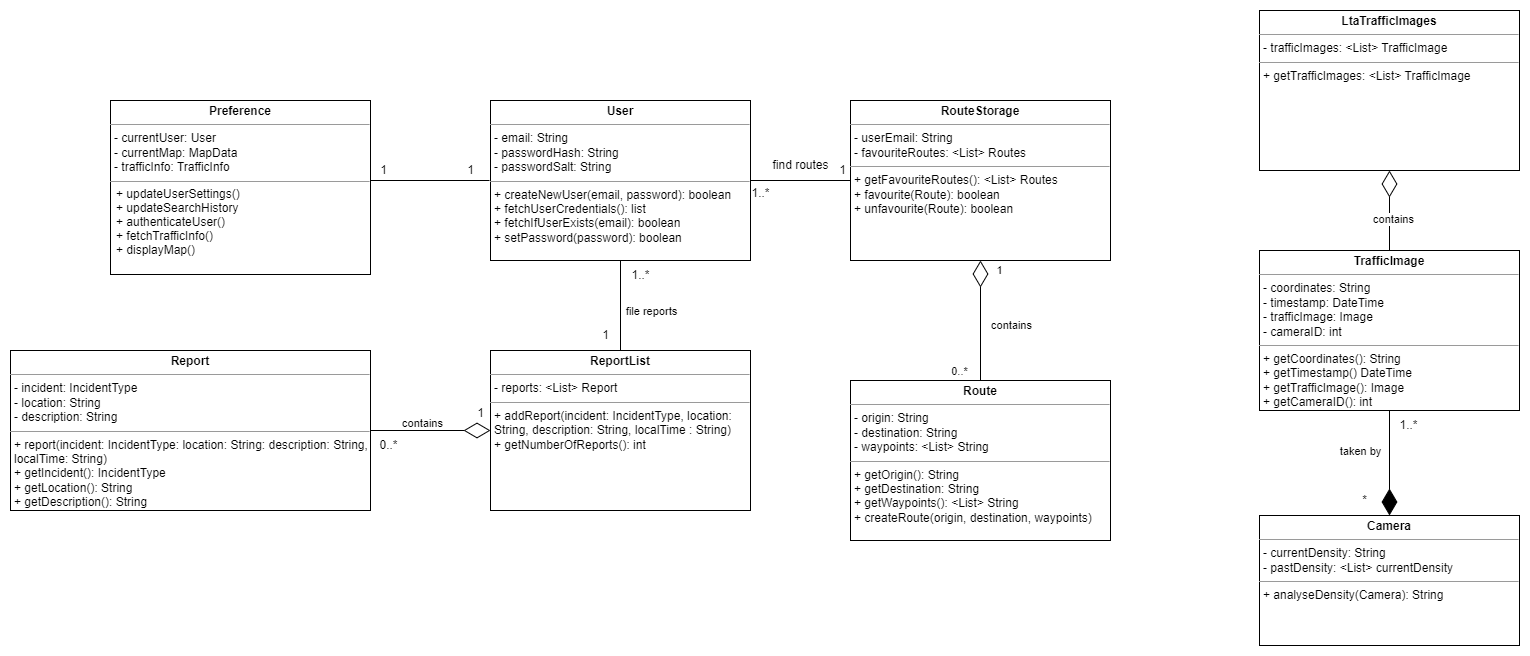

The diagram above was exported from draw.io. Its source (the exported page's mxGraphModel, read from the mxfile embedded in the PNG):
<mxGraphModel dx="1690" dy="534" grid="1" gridSize="10" guides="1" tooltips="1" connect="1" arrows="1" fold="1" page="0" pageScale="1" pageWidth="827" pageHeight="1169" math="0" shadow="0">
  <root>
    <mxCell id="0" />
    <mxCell id="1" parent="0" />
    <mxCell id="tWBevWsqVKYTVcqx0Thw-1" value="&lt;p style=&quot;margin:0px;margin-top:4px;text-align:center;&quot;&gt;&lt;b&gt;User&lt;/b&gt;&lt;/p&gt;&lt;hr size=&quot;1&quot;&gt;&lt;p style=&quot;margin:0px;margin-left:4px;&quot;&gt;- email: String&lt;/p&gt;&lt;p style=&quot;margin:0px;margin-left:4px;&quot;&gt;- passwordHash: String&lt;/p&gt;&lt;p style=&quot;margin:0px;margin-left:4px;&quot;&gt;- passwordSalt: String&lt;/p&gt;&lt;hr size=&quot;1&quot;&gt;&lt;p style=&quot;margin:0px;margin-left:4px;&quot;&gt;+ createNewUser(email, password): boolean&lt;/p&gt;&lt;p style=&quot;margin:0px;margin-left:4px;&quot;&gt;+ fetchUserCredentials(): list&lt;/p&gt;&lt;p style=&quot;margin:0px;margin-left:4px;&quot;&gt;+ fetchIfUserExists(email): boolean&lt;/p&gt;&lt;p style=&quot;margin:0px;margin-left:4px;&quot;&gt;+ setPassword(password): boolean&lt;/p&gt;" style="verticalAlign=top;align=left;overflow=fill;fontSize=12;fontFamily=Helvetica;html=1;whiteSpace=wrap;" parent="1" vertex="1">
      <mxGeometry x="91" y="170" width="260" height="160" as="geometry" />
    </mxCell>
    <mxCell id="tWBevWsqVKYTVcqx0Thw-2" value="&lt;p style=&quot;margin:0px;margin-top:4px;text-align:center;&quot;&gt;&lt;b&gt;RouteStorage&lt;/b&gt;&lt;/p&gt;&lt;hr size=&quot;1&quot;&gt;&lt;p style=&quot;margin:0px;margin-left:4px;&quot;&gt;&lt;span style=&quot;background-color: initial;&quot;&gt;- userEmail: String&lt;/span&gt;&lt;/p&gt;&lt;p style=&quot;margin:0px;margin-left:4px;&quot;&gt;&lt;span style=&quot;background-color: initial;&quot;&gt;- favouriteRoutes: &amp;lt;List&amp;gt; Routes&lt;/span&gt;&lt;br&gt;&lt;/p&gt;&lt;hr size=&quot;1&quot;&gt;&lt;p style=&quot;margin:0px;margin-left:4px;&quot;&gt;+ getFavouriteRoutes(): &amp;lt;List&amp;gt; Routes&lt;/p&gt;&lt;p style=&quot;margin:0px;margin-left:4px;&quot;&gt;+ favourite(Route): boolean&lt;/p&gt;&lt;p style=&quot;margin:0px;margin-left:4px;&quot;&gt;+ unfavourite(Route): boolean&lt;/p&gt;&lt;p style=&quot;margin:0px;margin-left:4px;&quot;&gt;&lt;br&gt;&lt;/p&gt;" style="verticalAlign=top;align=left;overflow=fill;fontSize=12;fontFamily=Helvetica;html=1;whiteSpace=wrap;" parent="1" vertex="1">
      <mxGeometry x="451" y="170" width="260" height="160" as="geometry" />
    </mxCell>
    <mxCell id="tWBevWsqVKYTVcqx0Thw-3" value="&lt;p style=&quot;margin:0px;margin-top:4px;text-align:center;&quot;&gt;&lt;b&gt;Route&lt;/b&gt;&lt;/p&gt;&lt;hr size=&quot;1&quot;&gt;&lt;p style=&quot;margin:0px;margin-left:4px;&quot;&gt;- origin: String&lt;/p&gt;&lt;p style=&quot;margin:0px;margin-left:4px;&quot;&gt;- destination: String&lt;/p&gt;&lt;p style=&quot;margin:0px;margin-left:4px;&quot;&gt;- waypoints: &amp;lt;List&amp;gt; String&lt;/p&gt;&lt;hr size=&quot;1&quot;&gt;&lt;p style=&quot;margin:0px;margin-left:4px;&quot;&gt;+ getOrigin(): String&lt;/p&gt;&lt;p style=&quot;margin:0px;margin-left:4px;&quot;&gt;+ getDestination: String&lt;/p&gt;&lt;p style=&quot;margin:0px;margin-left:4px;&quot;&gt;+ getWaypoints(): &amp;lt;List&amp;gt; String&lt;/p&gt;&lt;p style=&quot;margin:0px;margin-left:4px;&quot;&gt;+ createRoute(origin, destination, waypoints)&lt;/p&gt;&lt;p style=&quot;margin:0px;margin-left:4px;&quot;&gt;&lt;br&gt;&lt;/p&gt;" style="verticalAlign=top;align=left;overflow=fill;fontSize=12;fontFamily=Helvetica;html=1;whiteSpace=wrap;" parent="1" vertex="1">
      <mxGeometry x="451" y="450" width="260" height="160" as="geometry" />
    </mxCell>
    <mxCell id="tWBevWsqVKYTVcqx0Thw-4" value="&lt;p style=&quot;margin:0px;margin-top:4px;text-align:center;&quot;&gt;&lt;b&gt;TrafficImage&lt;/b&gt;&lt;/p&gt;&lt;hr size=&quot;1&quot;&gt;&lt;p style=&quot;margin:0px;margin-left:4px;&quot;&gt;- coordinates: String&lt;/p&gt;&lt;p style=&quot;margin:0px;margin-left:4px;&quot;&gt;- timestamp: DateTime&lt;/p&gt;&lt;p style=&quot;margin:0px;margin-left:4px;&quot;&gt;- trafficImage: Image&lt;/p&gt;&lt;p style=&quot;margin:0px;margin-left:4px;&quot;&gt;- cameraID: int&lt;/p&gt;&lt;hr size=&quot;1&quot;&gt;&lt;p style=&quot;margin:0px;margin-left:4px;&quot;&gt;+ getCoordinates(): String&lt;/p&gt;&lt;p style=&quot;margin:0px;margin-left:4px;&quot;&gt;+ getTimestamp() DateTime&lt;/p&gt;&lt;p style=&quot;margin:0px;margin-left:4px;&quot;&gt;+ getTrafficImage(): Image&lt;/p&gt;&lt;p style=&quot;margin:0px;margin-left:4px;&quot;&gt;+ getCameraID(): int&lt;/p&gt;&lt;p style=&quot;margin:0px;margin-left:4px;&quot;&gt;&lt;br&gt;&lt;/p&gt;" style="verticalAlign=top;align=left;overflow=fill;fontSize=12;fontFamily=Helvetica;html=1;whiteSpace=wrap;" parent="1" vertex="1">
      <mxGeometry x="860" y="320" width="260" height="160" as="geometry" />
    </mxCell>
    <mxCell id="tWBevWsqVKYTVcqx0Thw-6" value="&lt;p style=&quot;margin:0px;margin-top:4px;text-align:center;&quot;&gt;&lt;b&gt;LtaTrafficImages&lt;/b&gt;&lt;/p&gt;&lt;hr size=&quot;1&quot;&gt;&lt;p style=&quot;margin:0px;margin-left:4px;&quot;&gt;- trafficImages: &amp;lt;List&amp;gt; TrafficImage&lt;/p&gt;&lt;hr size=&quot;1&quot;&gt;&lt;p style=&quot;margin:0px;margin-left:4px;&quot;&gt;+ getTrafficImages: &amp;lt;List&amp;gt; TrafficImage&lt;/p&gt;&lt;p style=&quot;margin:0px;margin-left:4px;&quot;&gt;&lt;br&gt;&lt;/p&gt;" style="verticalAlign=top;align=left;overflow=fill;fontSize=12;fontFamily=Helvetica;html=1;whiteSpace=wrap;" parent="1" vertex="1">
      <mxGeometry x="860" y="80" width="260" height="160" as="geometry" />
    </mxCell>
    <mxCell id="tWBevWsqVKYTVcqx0Thw-7" value="&lt;p style=&quot;margin:0px;margin-top:4px;text-align:center;&quot;&gt;&lt;b&gt;ReportList&lt;/b&gt;&lt;/p&gt;&lt;hr size=&quot;1&quot;&gt;&lt;p style=&quot;margin:0px;margin-left:4px;&quot;&gt;- reports: &amp;lt;List&amp;gt; Report&lt;/p&gt;&lt;hr size=&quot;1&quot;&gt;&lt;p style=&quot;margin:0px;margin-left:4px;&quot;&gt;+ addReport(incident: IncidentType, location: String, description: String, localTime : String)&lt;/p&gt;&lt;p style=&quot;margin:0px;margin-left:4px;&quot;&gt;+ getNumberOfReports(): int&lt;/p&gt;&lt;p style=&quot;margin:0px;margin-left:4px;&quot;&gt;&lt;br&gt;&lt;/p&gt;" style="verticalAlign=top;align=left;overflow=fill;fontSize=12;fontFamily=Helvetica;html=1;whiteSpace=wrap;" parent="1" vertex="1">
      <mxGeometry x="91" y="420" width="260" height="160" as="geometry" />
    </mxCell>
    <mxCell id="tWBevWsqVKYTVcqx0Thw-8" value="&lt;p style=&quot;margin:0px;margin-top:4px;text-align:center;&quot;&gt;&lt;b&gt;Report&lt;/b&gt;&lt;/p&gt;&lt;hr size=&quot;1&quot;&gt;&lt;p style=&quot;margin:0px;margin-left:4px;&quot;&gt;- incident: IncidentType&lt;/p&gt;&lt;p style=&quot;margin:0px;margin-left:4px;&quot;&gt;- location: String&lt;/p&gt;&lt;p style=&quot;margin:0px;margin-left:4px;&quot;&gt;- description: String&lt;/p&gt;&lt;hr size=&quot;1&quot;&gt;&lt;p style=&quot;margin:0px;margin-left:4px;&quot;&gt;+ report(incident: IncidentType: location: String: description: String, localTime: String)&lt;/p&gt;&lt;p style=&quot;margin:0px;margin-left:4px;&quot;&gt;+ getIncident(): IncidentType&lt;/p&gt;&lt;p style=&quot;margin:0px;margin-left:4px;&quot;&gt;+ getLocation(): String&lt;/p&gt;&lt;p style=&quot;margin:0px;margin-left:4px;&quot;&gt;+ getDescription(): String&lt;/p&gt;" style="verticalAlign=top;align=left;overflow=fill;fontSize=12;fontFamily=Helvetica;html=1;whiteSpace=wrap;" parent="1" vertex="1">
      <mxGeometry x="-389" y="420" width="360" height="160" as="geometry" />
    </mxCell>
    <mxCell id="7D67yUVP5wLWFratKVsy-1" value="&lt;p style=&quot;margin:0px;margin-top:4px;text-align:center;&quot;&gt;&lt;b&gt;Camera&lt;/b&gt;&lt;/p&gt;&lt;hr size=&quot;1&quot;&gt;&lt;p style=&quot;margin:0px;margin-left:4px;&quot;&gt;- currentDensity: String&lt;/p&gt;&lt;p style=&quot;margin:0px;margin-left:4px;&quot;&gt;- pastDensity: &amp;lt;List&amp;gt; currentDensity&lt;/p&gt;&lt;hr size=&quot;1&quot;&gt;&lt;p style=&quot;margin:0px;margin-left:4px;&quot;&gt;+ analyseDensity(Camera): String&lt;/p&gt;&lt;p style=&quot;margin:0px;margin-left:4px;&quot;&gt;&lt;br&gt;&lt;/p&gt;&lt;p style=&quot;margin:0px;margin-left:4px;&quot;&gt;&lt;br&gt;&lt;/p&gt;" style="verticalAlign=top;align=left;overflow=fill;fontSize=12;fontFamily=Helvetica;html=1;whiteSpace=wrap;" parent="1" vertex="1">
      <mxGeometry x="860" y="585" width="260" height="130" as="geometry" />
    </mxCell>
    <mxCell id="uc8SOw5B2gf5l8L6JagK-1" value="" style="endArrow=diamondThin;endFill=0;endSize=24;html=1;rounded=0;entryX=0.5;entryY=1;entryDx=0;entryDy=0;exitX=0.5;exitY=0;exitDx=0;exitDy=0;" parent="1" source="tWBevWsqVKYTVcqx0Thw-3" target="tWBevWsqVKYTVcqx0Thw-2" edge="1">
      <mxGeometry width="160" relative="1" as="geometry">
        <mxPoint x="531" y="640" as="sourcePoint" />
        <mxPoint x="691" y="640" as="targetPoint" />
      </mxGeometry>
    </mxCell>
    <mxCell id="ZsFYpLvCsi7a9DICcXpq-31" value="contains" style="edgeLabel;html=1;align=center;verticalAlign=middle;resizable=0;points=[];" parent="uc8SOw5B2gf5l8L6JagK-1" connectable="0" vertex="1">
      <mxGeometry x="-0.0402" relative="1" as="geometry">
        <mxPoint x="30" y="2" as="offset" />
      </mxGeometry>
    </mxCell>
    <mxCell id="uc8SOw5B2gf5l8L6JagK-2" value="" style="endArrow=diamondThin;endFill=0;endSize=24;html=1;rounded=0;entryX=0;entryY=0.5;entryDx=0;entryDy=0;exitX=1;exitY=0.5;exitDx=0;exitDy=0;" parent="1" source="tWBevWsqVKYTVcqx0Thw-8" target="tWBevWsqVKYTVcqx0Thw-7" edge="1">
      <mxGeometry width="160" relative="1" as="geometry">
        <mxPoint x="591" y="460" as="sourcePoint" />
        <mxPoint x="591" y="340" as="targetPoint" />
      </mxGeometry>
    </mxCell>
    <mxCell id="ZsFYpLvCsi7a9DICcXpq-7" value="contains" style="edgeLabel;html=1;align=center;verticalAlign=middle;resizable=0;points=[];" parent="uc8SOw5B2gf5l8L6JagK-2" connectable="0" vertex="1">
      <mxGeometry x="-0.1576" y="-2" relative="1" as="geometry">
        <mxPoint y="-10" as="offset" />
      </mxGeometry>
    </mxCell>
    <mxCell id="uc8SOw5B2gf5l8L6JagK-3" value="" style="endArrow=diamondThin;endFill=0;endSize=24;html=1;rounded=0;entryX=0.5;entryY=1;entryDx=0;entryDy=0;exitX=0.5;exitY=0;exitDx=0;exitDy=0;" parent="1" source="tWBevWsqVKYTVcqx0Thw-4" target="tWBevWsqVKYTVcqx0Thw-6" edge="1">
      <mxGeometry width="160" relative="1" as="geometry">
        <mxPoint x="1000" y="370" as="sourcePoint" />
        <mxPoint x="1000" y="250" as="targetPoint" />
      </mxGeometry>
    </mxCell>
    <mxCell id="ZsFYpLvCsi7a9DICcXpq-8" value="contains" style="edgeLabel;html=1;align=center;verticalAlign=middle;resizable=0;points=[];" parent="uc8SOw5B2gf5l8L6JagK-3" connectable="0" vertex="1">
      <mxGeometry x="-0.203" y="-3" relative="1" as="geometry">
        <mxPoint as="offset" />
      </mxGeometry>
    </mxCell>
    <mxCell id="ZsFYpLvCsi7a9DICcXpq-1" value="" style="endArrow=none;startArrow=none;endFill=0;startFill=0;html=1;rounded=0;exitX=0;exitY=0.5;exitDx=0;exitDy=0;" parent="1" source="tWBevWsqVKYTVcqx0Thw-2" edge="1">
      <mxGeometry width="160" relative="1" as="geometry">
        <mxPoint x="411" y="210" as="sourcePoint" />
        <mxPoint x="351" y="250" as="targetPoint" />
      </mxGeometry>
    </mxCell>
    <mxCell id="ZsFYpLvCsi7a9DICcXpq-5" value="" style="endArrow=none;startArrow=none;endFill=0;startFill=0;html=1;rounded=0;exitX=0.5;exitY=1;exitDx=0;exitDy=0;entryX=0.5;entryY=0;entryDx=0;entryDy=0;" parent="1" source="tWBevWsqVKYTVcqx0Thw-1" target="tWBevWsqVKYTVcqx0Thw-7" edge="1">
      <mxGeometry width="160" relative="1" as="geometry">
        <mxPoint x="271" y="390" as="sourcePoint" />
        <mxPoint x="361" y="390" as="targetPoint" />
      </mxGeometry>
    </mxCell>
    <mxCell id="ZsFYpLvCsi7a9DICcXpq-6" value="file reports" style="edgeLabel;html=1;align=center;verticalAlign=middle;resizable=0;points=[];" parent="ZsFYpLvCsi7a9DICcXpq-5" connectable="0" vertex="1">
      <mxGeometry x="-0.1541" y="1" relative="1" as="geometry">
        <mxPoint x="29" y="12" as="offset" />
      </mxGeometry>
    </mxCell>
    <mxCell id="ZsFYpLvCsi7a9DICcXpq-11" value="" style="endArrow=diamondThin;endFill=1;endSize=24;html=1;rounded=0;exitX=0.5;exitY=1;exitDx=0;exitDy=0;entryX=0.5;entryY=0;entryDx=0;entryDy=0;" parent="1" source="tWBevWsqVKYTVcqx0Thw-4" target="7D67yUVP5wLWFratKVsy-1" edge="1">
      <mxGeometry width="160" relative="1" as="geometry">
        <mxPoint x="810" y="680" as="sourcePoint" />
        <mxPoint x="970" y="680" as="targetPoint" />
      </mxGeometry>
    </mxCell>
    <mxCell id="ZsFYpLvCsi7a9DICcXpq-12" value="taken by" style="edgeLabel;html=1;align=center;verticalAlign=middle;resizable=0;points=[];" parent="ZsFYpLvCsi7a9DICcXpq-11" connectable="0" vertex="1">
      <mxGeometry x="-0.2321" y="2" relative="1" as="geometry">
        <mxPoint x="-32" as="offset" />
      </mxGeometry>
    </mxCell>
    <mxCell id="ZsFYpLvCsi7a9DICcXpq-13" value="1..*" style="text;html=1;align=center;verticalAlign=middle;resizable=0;points=[];autosize=1;strokeColor=none;fillColor=none;" parent="1" vertex="1">
      <mxGeometry x="989.0899999999999" y="480" width="40" height="30" as="geometry" />
    </mxCell>
    <mxCell id="ZsFYpLvCsi7a9DICcXpq-28" value="*" style="text;html=1;align=center;verticalAlign=middle;resizable=0;points=[];autosize=1;strokeColor=none;fillColor=none;" parent="1" vertex="1">
      <mxGeometry x="950" y="555" width="30" height="30" as="geometry" />
    </mxCell>
    <mxCell id="ZsFYpLvCsi7a9DICcXpq-29" value="1" style="edgeLabel;html=1;align=center;verticalAlign=middle;resizable=0;points=[];" parent="1" connectable="0" vertex="1">
      <mxGeometry x="241.0021595939411" y="599.5238092789575" as="geometry">
        <mxPoint x="358" y="-260" as="offset" />
      </mxGeometry>
    </mxCell>
    <mxCell id="ZsFYpLvCsi7a9DICcXpq-30" value="0..*" style="edgeLabel;html=1;align=center;verticalAlign=middle;resizable=0;points=[];" parent="1" connectable="0" vertex="1">
      <mxGeometry x="201.0021595939411" y="700.0038092789575" as="geometry">
        <mxPoint x="358" y="-260" as="offset" />
      </mxGeometry>
    </mxCell>
    <mxCell id="ZsFYpLvCsi7a9DICcXpq-32" value="find routes" style="text;html=1;align=center;verticalAlign=middle;resizable=0;points=[];autosize=1;strokeColor=none;fillColor=none;" parent="1" vertex="1">
      <mxGeometry x="361" y="220" width="80" height="30" as="geometry" />
    </mxCell>
    <mxCell id="ZsFYpLvCsi7a9DICcXpq-33" value="1..*" style="text;html=1;align=center;verticalAlign=middle;resizable=0;points=[];autosize=1;strokeColor=none;fillColor=none;" parent="1" vertex="1">
      <mxGeometry x="341" y="248" width="40" height="30" as="geometry" />
    </mxCell>
    <mxCell id="ZsFYpLvCsi7a9DICcXpq-34" value="1" style="text;html=1;align=center;verticalAlign=middle;resizable=0;points=[];autosize=1;strokeColor=none;fillColor=none;" parent="1" vertex="1">
      <mxGeometry x="428" y="225" width="30" height="30" as="geometry" />
    </mxCell>
    <mxCell id="ZsFYpLvCsi7a9DICcXpq-35" value="1..*" style="text;html=1;align=center;verticalAlign=middle;resizable=0;points=[];autosize=1;strokeColor=none;fillColor=none;" parent="1" vertex="1">
      <mxGeometry x="221" y="330" width="40" height="30" as="geometry" />
    </mxCell>
    <mxCell id="ZsFYpLvCsi7a9DICcXpq-36" value="1" style="text;html=1;align=center;verticalAlign=middle;resizable=0;points=[];autosize=1;strokeColor=none;fillColor=none;" parent="1" vertex="1">
      <mxGeometry x="191" y="390" width="30" height="30" as="geometry" />
    </mxCell>
    <mxCell id="ZsFYpLvCsi7a9DICcXpq-37" value="1" style="text;html=1;align=center;verticalAlign=middle;resizable=0;points=[];autosize=1;strokeColor=none;fillColor=none;" parent="1" vertex="1">
      <mxGeometry x="66" y="468" width="30" height="30" as="geometry" />
    </mxCell>
    <mxCell id="ZsFYpLvCsi7a9DICcXpq-38" value="0..*" style="text;html=1;align=center;verticalAlign=middle;resizable=0;points=[];autosize=1;strokeColor=none;fillColor=none;" parent="1" vertex="1">
      <mxGeometry x="-31" y="500" width="40" height="30" as="geometry" />
    </mxCell>
    <mxCell id="MzqAwTq4lZNddDL_myBf-1" value="&lt;p style=&quot;margin:0px;margin-top:4px;text-align:center;&quot;&gt;&lt;b&gt;Preference&lt;/b&gt;&lt;/p&gt;&lt;hr size=&quot;1&quot;&gt;&lt;p style=&quot;margin:0px;margin-left:4px;&quot;&gt;- currentUser: User&lt;/p&gt;&lt;p style=&quot;margin:0px;margin-left:4px;&quot;&gt;- currentMap: MapData&lt;/p&gt;&lt;p style=&quot;margin:0px;margin-left:4px;&quot;&gt;- trafficInfo: TrafficInfo&lt;/p&gt;&lt;hr size=&quot;1&quot;&gt;&lt;p style=&quot;margin:0px;margin-left:4px;&quot;&gt;&lt;br&gt;&lt;/p&gt;" style="verticalAlign=top;align=left;overflow=fill;fontSize=12;fontFamily=Helvetica;html=1;whiteSpace=wrap;" parent="1" vertex="1">
      <mxGeometry x="-289" y="170" width="260" height="174" as="geometry" />
    </mxCell>
    <mxCell id="gWeDn66Gt8BXJE0d6LVI-1" value="+ updateUserSettings()&#10;+ updateSearchHistory&#10;+ authenticateUser()&#10;+ fetchTrafficInfo()&#10;+ displayMap()" style="text;align=left;verticalAlign=top;spacingLeft=4;spacingRight=4;overflow=hidden;rotatable=0;points=[[0,0.5],[1,0.5]];portConstraint=eastwest;" parent="1" vertex="1">
      <mxGeometry x="-289" y="250" width="160" height="108" as="geometry" />
    </mxCell>
    <mxCell id="Cti5x8PkxsLX5zqN6n7C-9" value="" style="endArrow=none;startArrow=none;endFill=0;startFill=0;html=1;rounded=0;" parent="1" edge="1">
      <mxGeometry width="160" relative="1" as="geometry">
        <mxPoint x="90" y="250" as="sourcePoint" />
        <mxPoint x="-29" y="250" as="targetPoint" />
      </mxGeometry>
    </mxCell>
    <mxCell id="Cti5x8PkxsLX5zqN6n7C-10" value="1" style="text;html=1;align=center;verticalAlign=middle;resizable=0;points=[];autosize=1;strokeColor=none;fillColor=none;" parent="1" vertex="1">
      <mxGeometry x="-31" y="225" width="30" height="30" as="geometry" />
    </mxCell>
    <mxCell id="Cti5x8PkxsLX5zqN6n7C-11" value="1" style="text;html=1;align=center;verticalAlign=middle;resizable=0;points=[];autosize=1;strokeColor=none;fillColor=none;" parent="1" vertex="1">
      <mxGeometry x="56" y="225" width="30" height="30" as="geometry" />
    </mxCell>
  </root>
</mxGraphModel>